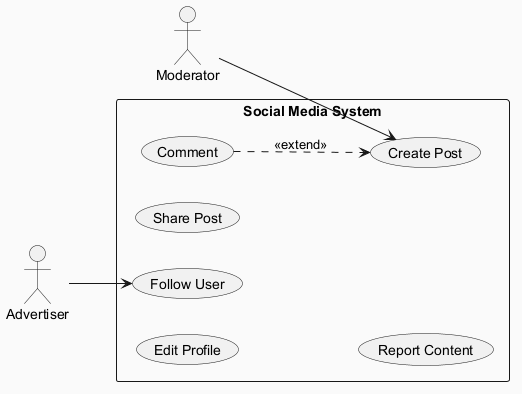

The diagram above was rendered by PlantUML. Its source (embedded in the PNG):
@startuml
skinparam backgroundColor #FAFAFA
skinparam classBackgroundColor #FFF3E0
skinparam classBorderColor #E65100
left to right direction
actor "Moderator" as M
actor "Advertiser" as A
rectangle "Social Media System" {
  usecase "Edit Profile" as UC_EditProfile
  usecase "Create Post" as UC_CreatePost
  usecase "Follow User" as UC_FollowUser
  usecase "Share Post" as UC_SharePost
  usecase "Report Content" as UC_ReportContent
  usecase "Comment" as UC_Comment
}
M --> UC_CreatePost
A --> UC_FollowUser
UC_Comment ..> UC_CreatePost : <<extend>>
@enduml